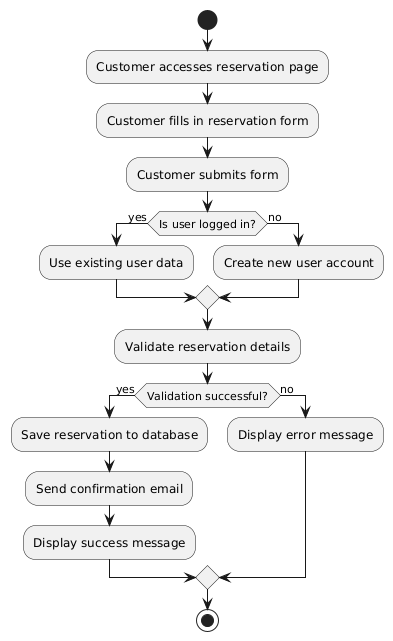

The diagram above was rendered by PlantUML. Its source (embedded in the PNG):
@startuml
start
:Customer accesses reservation page;
:Customer fills in reservation form;
:Customer submits form;
if (Is user logged in?) then (yes)
    :Use existing user data;
else (no)
    :Create new user account;
endif
:Validate reservation details;
if (Validation successful?) then (yes)
    :Save reservation to database;
    :Send confirmation email;
    :Display success message;
else (no)
    :Display error message;
endif
stop
@enduml